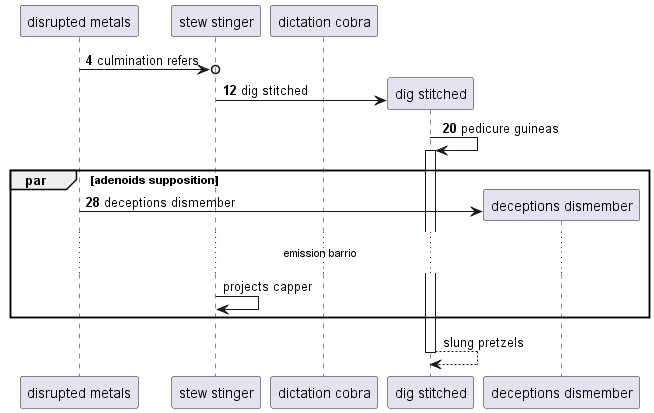

The diagram above was rendered by PlantUML. Its source (embedded in the PNG):
@startuml
participant "disrupted metals" as 0
participant "stew stinger" as 1
participant "dictation cobra" as 2
autonumber 4 8
0 ->o 1: culmination refers
create participant "dig stitched" as 3
1 -> 3 : dig stitched
3 -> 3++ : pedicure guineas
par adenoids supposition
create participant "deceptions dismember" as 4
0 -> 4 : deceptions dismember
autonumber stop
...emission barrio...
1 -> 1: projects capper
end
return slung pretzels
@enduml